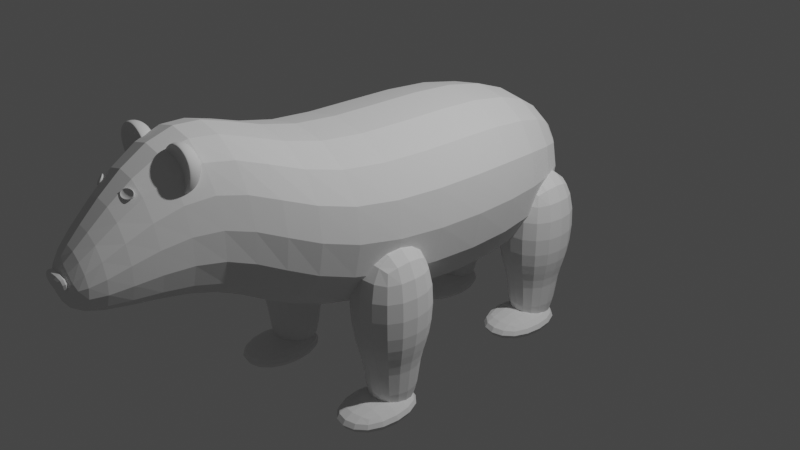 # Source: osopolar.blend  (saved by Blender 2.83.21; exported with 4.5.12 LTS)
import bpy
from mathutils import Matrix  # noqa: F401  (used for matrix-valued properties, if any)

bpy.ops.wm.read_factory_settings(use_empty=True)
scene = bpy.context.scene
scene.name = 'Scene'

# ---- collections
col_collection = bpy.data.collections.new('Collection'); scene.collection.children.link(col_collection)

# ---- world
world_world = bpy.data.worlds.new('World'); scene.world = world_world
world_world.use_nodes = True; world_world.node_tree.nodes.clear()
_N = world_world.node_tree.nodes; _L = world_world.node_tree.links
n0 = _N.new('ShaderNodeOutputWorld'); n0.name = 'World Output'; n0.location = (300, 300)
n1 = _N.new('ShaderNodeBackground'); n1.name = 'Background'; n1.location = (10, 300)
n1.inputs[0].default_value = (0.05088, 0.05088, 0.05088, 1.0)
_L.new(n1.outputs[0], n0.inputs[0])
n0.is_active_output = True
world_world.color = (0.05088, 0.05088, 0.05088)
world_world.use_sun_shadow = False
world_world.sun_shadow_jitter_overblur = 0.0

# ---- cameras
cam_camera = bpy.data.cameras.new('Camera')
cam_camera.clip_end = 100.0
cam_camera.ortho_scale = 7.314

# ---- lights
light_light = bpy.data.lights.new('Light', 'POINT')
light_light.transmission_factor = 0.0
light_light.energy = 1000.0
light_light.shadow_soft_size = 0.1
light_light.shadow_maximum_resolution = 0.006
light_light.use_absolute_resolution = True

# ---- meshes
me_cube_001 = bpy.data.meshes.new('Cube.001')
me_cube_001.from_pydata([(-0.2965, 0.8927, 0.2641), (-0.2965, 0.8927, -0.2261), (-0.2965, 0.7723, 0.2641), (-0.2965, 0.8102, -0.2261), (-0.4867, 0.9109, -0.4867), (-1.0, 0.3596, -1.0), (-0.4867, 0.9109, 0.4867), (-1.0, 0.3596, 1.149), (0.4867, 0.9109, -0.4867), (1.0, 0.3596, -1.0), (1.0, 0.3596, 1.149), (0.4867, 0.9109, 0.4867), (0.2574, 0.8334, -0.2261), (0.2574, 0.8334, 0.2641), (0.2574, 0.916, -0.2261), (0.2574, 0.916, 0.2641), (-0.9481, -0.6283, -0.7386), (-1.0, -0.6198, 0.945), (0.759, -0.627, -0.7472), (1.0, -0.6198, 0.945), (-0.3517, -0.9779, -0.005572), (-0.3896, -1.074, 1.683), (0.5826, -0.9756, -0.01626), (0.5448, -1.074, 1.672), (-0.1857, -1.508, 0.1008), (-0.2038, -1.511, 0.7392), (0.3925, -1.508, 0.09974), (0.3793, -1.511, 0.7388), (0.09553, -1.615, 0.4383)], [], [(4, 6, 11, 8), (9, 10, 19, 18), (3, 2, 0, 1), (5, 9, 18, 16), (19, 17, 21, 23), (6, 4, 5, 7), (9, 5, 4, 8), (7, 10, 11, 6), (10, 9, 8, 11), (10, 7, 17, 19), (1, 0, 15, 14), (14, 15, 13, 12), (12, 13, 2, 3), (1, 14, 12, 3), (15, 0, 2, 13), (25, 27, 23, 21), (20, 21, 17, 16), (23, 22, 18, 19), (16, 17, 7, 5), (28, 27, 25), (24, 25, 21, 20), (27, 26, 22, 23), (16, 18, 22, 20), (28, 25, 24), (28, 26, 27), (26, 24, 20, 22), (28, 24, 26)])
_uv = me_cube_001.uv_layers.new(name='UVMap')
_uv.uv.foreach_set('vector', [0.4392, 0.3142, 0.5608, 0.3142, 0.5608, 0.4358, 0.4392, 0.4358, 0.375, 0.5642, 0.625, 0.5642, 0.625, 0.6932, 0.375, 0.6937, 0.375, 0.0, 0.625, 0.0, 0.625, 0.25, 0.375, 0.25, 0.125, 0.5642, 0.375, 0.5642, 0.375, 0.6937, 0.125, 0.6937, 0.625, 0.6932, 0.875, 0.6932, 0.8293, 0.7402, 0.6666, 0.7405, 0.5608, 0.3142, 0.4392, 0.3142, 0.375, 0.1858, 0.625, 0.1858, 0.375, 0.5642, 0.125, 0.5642, 0.1892, 0.5, 0.3108, 0.5, 0.875, 0.5642, 0.625, 0.5642, 0.6892, 0.5, 0.8108, 0.5, 0.625, 0.5642, 0.375, 0.5642, 0.4392, 0.4358, 0.5608, 0.4358, 0.625, 0.5642, 0.875, 0.5642, 0.875, 0.6932, 0.625, 0.6932, 0.375, 0.25, 0.625, 0.25, 0.625, 0.5, 0.375, 0.5, 0.375, 0.5, 0.625, 0.5, 0.625, 0.75, 0.375, 0.75, 0.375, 0.75, 0.625, 0.75, 0.625, 1.0, 0.375, 1.0, 0.125, 0.5, 0.375, 0.5, 0.375, 0.75, 0.125, 0.75, 0.625, 0.5, 0.875, 0.5, 0.875, 0.75, 0.625, 0.75, 0.5417, 0.9371, 0.5417, 0.8129, 0.5553, 0.8027, 0.5553, 0.9473, 0.433, 0.9562, 0.5673, 0.9564, 0.625, 1.0, 0.375, 1.0, 0.567, 0.7843, 0.4327, 0.7839, 0.375, 0.6937, 0.625, 0.6932, 0.375, 0.05627, 0.625, 0.0568, 0.625, 0.1858, 0.375, 0.1858, 0.5, 0.8747, 0.5417, 0.8129, 0.5417, 0.9371, 0.4573, 0.9378, 0.543, 0.938, 0.5673, 0.9564, 0.433, 0.9562, 0.543, 0.8109, 0.4573, 0.8113, 0.4327, 0.7839, 0.567, 0.7843, 0.125, 0.6937, 0.375, 0.6937, 0.3293, 0.7403, 0.1667, 0.7406, 0.5, 0.8747, 0.543, 0.938, 0.4573, 0.9378, 0.5, 0.8747, 0.4573, 0.8113, 0.543, 0.8109, 0.4585, 0.8131, 0.4585, 0.9369, 0.4447, 0.9473, 0.4447, 0.8027, 0.5, 0.8747, 0.4585, 0.9369, 0.4585, 0.8131])
me_cube_001.use_remesh_fix_poles = True
me_cube_001.use_remesh_preserve_attributes = False
me_cube_001.use_mirror_vertex_groups = False
me_cube_001.update()
me_cube_003 = bpy.data.meshes.new('Cube.003')
me_cube_003.from_pydata([(-1.0, 1.0, -1.0), (-1.0, 1.0, 1.0), (1.0, 1.0, -1.0), (1.0, 1.0, 1.0), (-0.8003, 0.1062, -0.8003), (-1.0, -0.569, -1.0), (-0.8003, 0.1062, 0.8003), (-1.0, -0.569, 1.0), (0.8003, 0.1062, -0.8003), (1.0, -0.569, -1.0), (0.8003, 0.1062, 0.8003), (1.0, -0.569, 1.0)], [], [(8, 10, 6, 4), (0, 1, 3, 2), (3, 1, 7, 11), (5, 7, 1, 0), (2, 3, 11, 9), (4, 6, 7, 5), (10, 8, 9, 11), (5, 9, 8, 4), (11, 7, 6, 10), (0, 2, 9, 5)])
_uv = me_cube_003.uv_layers.new(name='UVMap')
_uv.uv.foreach_set('vector', [0.4, 0.775, 0.6, 0.775, 0.6, 0.975, 0.4, 0.975, 0.375, 0.25, 0.625, 0.25, 0.625, 0.5, 0.375, 0.5, 0.625, 0.5, 0.875, 0.5, 0.875, 0.725, 0.625, 0.725, 0.375, 0.02496, 0.625, 0.02496, 0.625, 0.25, 0.375, 0.25, 0.375, 0.5, 0.625, 0.5, 0.625, 0.725, 0.375, 0.725, 0.4, 0.975, 0.6, 0.975, 0.625, 1.0, 0.375, 1.0, 0.6, 0.775, 0.4, 0.775, 0.375, 0.725, 0.625, 0.725, 0.125, 0.725, 0.375, 0.725, 0.35, 0.75, 0.15, 0.75, 0.625, 0.725, 0.875, 0.725, 0.85, 0.75, 0.65, 0.75, 0.125, 0.5, 0.375, 0.5, 0.375, 0.725, 0.125, 0.725])
me_cube_003.use_remesh_fix_poles = True
me_cube_003.use_remesh_preserve_attributes = False
me_cube_003.use_mirror_vertex_groups = False
me_cube_003.update()
me_cube_006 = bpy.data.meshes.new('Cube.006')
me_cube_006.from_pydata([(-1.0, -1.0, -1.0), (-1.0, -1.0, 1.0), (-1.0, 1.0, -1.0), (-1.0, 1.0, 1.0), (1.0, -1.0, -1.0), (1.0, -1.0, 1.0), (1.0, 1.0, -1.0), (1.0, 1.0, 1.0)], [], [(0, 1, 3, 2), (2, 3, 7, 6), (6, 7, 5, 4), (4, 5, 1, 0), (2, 6, 4, 0), (7, 3, 1, 5)])
_uv = me_cube_006.uv_layers.new(name='UVMap')
_uv.uv.foreach_set('vector', [0.375, 0.0, 0.625, 0.0, 0.625, 0.25, 0.375, 0.25, 0.375, 0.25, 0.625, 0.25, 0.625, 0.5, 0.375, 0.5, 0.375, 0.5, 0.625, 0.5, 0.625, 0.75, 0.375, 0.75, 0.375, 0.75, 0.625, 0.75, 0.625, 1.0, 0.375, 1.0, 0.125, 0.5, 0.375, 0.5, 0.375, 0.75, 0.125, 0.75, 0.625, 0.5, 0.875, 0.5, 0.875, 0.75, 0.625, 0.75])
me_cube_006.use_remesh_fix_poles = True
me_cube_006.use_remesh_preserve_attributes = False
me_cube_006.use_mirror_vertex_groups = False
me_cube_006.update()
me_cube_010 = bpy.data.meshes.new('Cube.010')
me_cube_010.from_pydata([(-1.0, -1.0, -1.0), (-1.0, -1.0, 1.0), (-1.0, 1.0, -1.0), (-1.0, 1.0, 1.0), (1.0, -1.0, -1.0), (1.0, -1.0, 1.0), (1.0, 1.0, -1.0), (1.0, 1.0, 1.0)], [], [(0, 1, 3, 2), (2, 3, 7, 6), (6, 7, 5, 4), (4, 5, 1, 0), (2, 6, 4, 0), (7, 3, 1, 5)])
_uv = me_cube_010.uv_layers.new(name='UVMap')
_uv.uv.foreach_set('vector', [0.375, 0.0, 0.625, 0.0, 0.625, 0.25, 0.375, 0.25, 0.375, 0.25, 0.625, 0.25, 0.625, 0.5, 0.375, 0.5, 0.375, 0.5, 0.625, 0.5, 0.625, 0.75, 0.375, 0.75, 0.375, 0.75, 0.625, 0.75, 0.625, 1.0, 0.375, 1.0, 0.125, 0.5, 0.375, 0.5, 0.375, 0.75, 0.125, 0.75, 0.625, 0.5, 0.875, 0.5, 0.875, 0.75, 0.625, 0.75])
me_cube_010.use_remesh_fix_poles = True
me_cube_010.use_remesh_preserve_attributes = False
me_cube_010.use_mirror_vertex_groups = False
me_cube_010.update()
me_cube_009 = bpy.data.meshes.new('Cube.009')
me_cube_009.from_pydata([(0.6355, -0.6355, -2.016), (-1.0, -1.0, 1.0), (0.6355, 0.6355, -2.016), (-1.0, 1.0, 1.0), (-0.6355, -0.6355, -2.016), (1.0, -1.0, 1.0), (-0.6355, 0.6355, -2.016), (1.0, 1.0, 1.0), (-0.6355, -0.6355, -1.0), (-1.0, -1.0, -0.6355), (-0.6355, 0.6355, -1.0), (-1.0, 1.0, -0.6355), (0.6355, -0.6355, -1.0), (1.0, -1.0, -0.6355), (0.6355, 0.6355, -1.0), (1.0, 1.0, -0.6355)], [], [(13, 5, 1, 9), (15, 7, 5, 13), (6, 2, 0, 4), (11, 3, 7, 15), (9, 1, 3, 11), (7, 3, 1, 5), (10, 8, 9, 11), (14, 10, 11, 15), (12, 14, 15, 13), (8, 12, 13, 9), (10, 14, 2, 6), (8, 10, 6, 4), (12, 8, 4, 0), (14, 12, 0, 2)])
_uv = me_cube_009.uv_layers.new(name='UVMap')
_uv.uv.foreach_set('vector', [0.4206, 0.75, 0.625, 0.75, 0.625, 1.0, 0.4206, 1.0, 0.4206, 0.5, 0.625, 0.5, 0.625, 0.75, 0.4206, 0.75, 0.1706, 0.5456, 0.3294, 0.5456, 0.3294, 0.7044, 0.1706, 0.7044, 0.4206, 0.25, 0.625, 0.25, 0.625, 0.5, 0.4206, 0.5, 0.4206, 0.0, 0.625, 0.0, 0.625, 0.25, 0.4206, 0.25, 0.625, 0.5, 0.875, 0.5, 0.875, 0.75, 0.625, 0.75, 0.1706, 0.5456, 0.1706, 0.7044, 0.125, 0.75, 0.125, 0.5, 0.3294, 0.5456, 0.1706, 0.5456, 0.125, 0.5, 0.375, 0.5, 0.3294, 0.7044, 0.3294, 0.5456, 0.4206, 0.5, 0.4206, 0.75, 0.1706, 0.7044, 0.3294, 0.7044, 0.375, 0.75, 0.125, 0.75, 0.1706, 0.5456, 0.3294, 0.5456, 0.3294, 0.5456, 0.1706, 0.5456, 0.1706, 0.7044, 0.1706, 0.5456, 0.1706, 0.5456, 0.1706, 0.7044, 0.3294, 0.7044, 0.1706, 0.7044, 0.1706, 0.7044, 0.3294, 0.7044, 0.3294, 0.5456, 0.3294, 0.7044, 0.3294, 0.7044, 0.3294, 0.5456])
me_cube_009.use_remesh_fix_poles = True
me_cube_009.use_remesh_preserve_attributes = False
me_cube_009.use_mirror_vertex_groups = False
me_cube_009.update()
me_cube_012 = bpy.data.meshes.new('Cube.012')
me_cube_012.from_pydata([(0.6355, -0.6355, -2.016), (-1.0, -1.0, 1.0), (0.6355, 0.6355, -2.016), (-1.0, 1.0, 1.0), (-0.6355, -0.6355, -2.016), (1.0, -1.0, 1.0), (-0.6355, 0.6355, -2.016), (1.0, 1.0, 1.0), (-0.6355, -0.6355, -1.0), (-1.0, -1.0, -0.6355), (-0.6355, 0.6355, -1.0), (-1.0, 1.0, -0.6355), (0.6355, -0.6355, -1.0), (1.0, -1.0, -0.6355), (0.6355, 0.6355, -1.0), (1.0, 1.0, -0.6355)], [], [(13, 5, 1, 9), (15, 7, 5, 13), (6, 2, 0, 4), (11, 3, 7, 15), (9, 1, 3, 11), (7, 3, 1, 5), (10, 8, 9, 11), (14, 10, 11, 15), (12, 14, 15, 13), (8, 12, 13, 9), (10, 14, 2, 6), (8, 10, 6, 4), (12, 8, 4, 0), (14, 12, 0, 2)])
_uv = me_cube_012.uv_layers.new(name='UVMap')
_uv.uv.foreach_set('vector', [0.4206, 0.75, 0.625, 0.75, 0.625, 1.0, 0.4206, 1.0, 0.4206, 0.5, 0.625, 0.5, 0.625, 0.75, 0.4206, 0.75, 0.1706, 0.5456, 0.3294, 0.5456, 0.3294, 0.7044, 0.1706, 0.7044, 0.4206, 0.25, 0.625, 0.25, 0.625, 0.5, 0.4206, 0.5, 0.4206, 0.0, 0.625, 0.0, 0.625, 0.25, 0.4206, 0.25, 0.625, 0.5, 0.875, 0.5, 0.875, 0.75, 0.625, 0.75, 0.1706, 0.5456, 0.1706, 0.7044, 0.125, 0.75, 0.125, 0.5, 0.3294, 0.5456, 0.1706, 0.5456, 0.125, 0.5, 0.375, 0.5, 0.3294, 0.7044, 0.3294, 0.5456, 0.4206, 0.5, 0.4206, 0.75, 0.1706, 0.7044, 0.3294, 0.7044, 0.375, 0.75, 0.125, 0.75, 0.1706, 0.5456, 0.3294, 0.5456, 0.3294, 0.5456, 0.1706, 0.5456, 0.1706, 0.7044, 0.1706, 0.5456, 0.1706, 0.5456, 0.1706, 0.7044, 0.3294, 0.7044, 0.1706, 0.7044, 0.1706, 0.7044, 0.3294, 0.7044, 0.3294, 0.5456, 0.3294, 0.7044, 0.3294, 0.7044, 0.3294, 0.5456])
me_cube_012.use_remesh_fix_poles = True
me_cube_012.use_remesh_preserve_attributes = False
me_cube_012.use_mirror_vertex_groups = False
me_cube_012.update()
me_cube_018 = bpy.data.meshes.new('Cube.018')
me_cube_018.from_pydata([(-1.0, -1.0, -1.0), (-1.0, -1.0, 1.0), (-1.0, 1.0, -1.0), (-1.0, 1.0, 1.0), (1.0, -1.0, -1.0), (1.0, -1.0, 1.0), (1.0, 1.0, -1.0), (1.0, 1.0, 1.0)], [], [(0, 1, 3, 2), (2, 3, 7, 6), (6, 7, 5, 4), (4, 5, 1, 0), (2, 6, 4, 0), (7, 3, 1, 5)])
_uv = me_cube_018.uv_layers.new(name='UVMap')
_uv.uv.foreach_set('vector', [0.375, 0.0, 0.625, 0.0, 0.625, 0.25, 0.375, 0.25, 0.375, 0.25, 0.625, 0.25, 0.625, 0.5, 0.375, 0.5, 0.375, 0.5, 0.625, 0.5, 0.625, 0.75, 0.375, 0.75, 0.375, 0.75, 0.625, 0.75, 0.625, 1.0, 0.375, 1.0, 0.125, 0.5, 0.375, 0.5, 0.375, 0.75, 0.125, 0.75, 0.625, 0.5, 0.875, 0.5, 0.875, 0.75, 0.625, 0.75])
me_cube_018.use_remesh_fix_poles = True
me_cube_018.use_remesh_preserve_attributes = False
me_cube_018.use_mirror_vertex_groups = False
me_cube_018.update()
me_cube_017 = bpy.data.meshes.new('Cube.017')
me_cube_017.from_pydata([(0.6355, -0.6355, -2.016), (-1.0, -1.0, 1.0), (0.6355, 0.6355, -2.016), (-1.0, 1.0, 1.0), (-0.6355, -0.6355, -2.016), (1.0, -1.0, 1.0), (-0.6355, 0.6355, -2.016), (1.0, 1.0, 1.0), (-0.6355, -0.6355, -1.0), (-1.0, -1.0, -0.6355), (-0.6355, 0.6355, -1.0), (-1.0, 1.0, -0.6355), (0.6355, -0.6355, -1.0), (1.0, -1.0, -0.6355), (0.6355, 0.6355, -1.0), (1.0, 1.0, -0.6355)], [], [(13, 5, 1, 9), (15, 7, 5, 13), (6, 2, 0, 4), (11, 3, 7, 15), (9, 1, 3, 11), (7, 3, 1, 5), (10, 8, 9, 11), (14, 10, 11, 15), (12, 14, 15, 13), (8, 12, 13, 9), (10, 14, 2, 6), (8, 10, 6, 4), (12, 8, 4, 0), (14, 12, 0, 2)])
_uv = me_cube_017.uv_layers.new(name='UVMap')
_uv.uv.foreach_set('vector', [0.4206, 0.75, 0.625, 0.75, 0.625, 1.0, 0.4206, 1.0, 0.4206, 0.5, 0.625, 0.5, 0.625, 0.75, 0.4206, 0.75, 0.1706, 0.5456, 0.3294, 0.5456, 0.3294, 0.7044, 0.1706, 0.7044, 0.4206, 0.25, 0.625, 0.25, 0.625, 0.5, 0.4206, 0.5, 0.4206, 0.0, 0.625, 0.0, 0.625, 0.25, 0.4206, 0.25, 0.625, 0.5, 0.875, 0.5, 0.875, 0.75, 0.625, 0.75, 0.1706, 0.5456, 0.1706, 0.7044, 0.125, 0.75, 0.125, 0.5, 0.3294, 0.5456, 0.1706, 0.5456, 0.125, 0.5, 0.375, 0.5, 0.3294, 0.7044, 0.3294, 0.5456, 0.4206, 0.5, 0.4206, 0.75, 0.1706, 0.7044, 0.3294, 0.7044, 0.375, 0.75, 0.125, 0.75, 0.1706, 0.5456, 0.3294, 0.5456, 0.3294, 0.5456, 0.1706, 0.5456, 0.1706, 0.7044, 0.1706, 0.5456, 0.1706, 0.5456, 0.1706, 0.7044, 0.3294, 0.7044, 0.1706, 0.7044, 0.1706, 0.7044, 0.3294, 0.7044, 0.3294, 0.5456, 0.3294, 0.7044, 0.3294, 0.7044, 0.3294, 0.5456])
me_cube_017.use_remesh_fix_poles = True
me_cube_017.use_remesh_preserve_attributes = False
me_cube_017.use_mirror_vertex_groups = False
me_cube_017.update()
me_cube_016 = bpy.data.meshes.new('Cube.016')
me_cube_016.from_pydata([(-1.0, -1.0, -1.0), (-1.0, -1.0, 1.0), (-1.0, 1.0, -1.0), (-1.0, 1.0, 1.0), (1.0, -1.0, -1.0), (1.0, -1.0, 1.0), (1.0, 1.0, -1.0), (1.0, 1.0, 1.0)], [], [(0, 1, 3, 2), (2, 3, 7, 6), (6, 7, 5, 4), (4, 5, 1, 0), (2, 6, 4, 0), (7, 3, 1, 5)])
_uv = me_cube_016.uv_layers.new(name='UVMap')
_uv.uv.foreach_set('vector', [0.375, 0.0, 0.625, 0.0, 0.625, 0.25, 0.375, 0.25, 0.375, 0.25, 0.625, 0.25, 0.625, 0.5, 0.375, 0.5, 0.375, 0.5, 0.625, 0.5, 0.625, 0.75, 0.375, 0.75, 0.375, 0.75, 0.625, 0.75, 0.625, 1.0, 0.375, 1.0, 0.125, 0.5, 0.375, 0.5, 0.375, 0.75, 0.125, 0.75, 0.625, 0.5, 0.875, 0.5, 0.875, 0.75, 0.625, 0.75])
me_cube_016.use_remesh_fix_poles = True
me_cube_016.use_remesh_preserve_attributes = False
me_cube_016.use_mirror_vertex_groups = False
me_cube_016.update()
me_cube_015 = bpy.data.meshes.new('Cube.015')
me_cube_015.from_pydata([(0.6355, -0.6355, -2.016), (-1.0, -1.0, 1.0), (0.6355, 0.6355, -2.016), (-1.0, 1.0, 1.0), (-0.6355, -0.6355, -2.016), (1.0, -1.0, 1.0), (-0.6355, 0.6355, -2.016), (1.0, 1.0, 1.0), (-0.6355, -0.6355, -1.0), (-1.0, -1.0, -0.6355), (-0.6355, 0.6355, -1.0), (-1.0, 1.0, -0.6355), (0.6355, -0.6355, -1.0), (1.0, -1.0, -0.6355), (0.6355, 0.6355, -1.0), (1.0, 1.0, -0.6355)], [], [(13, 5, 1, 9), (15, 7, 5, 13), (6, 2, 0, 4), (11, 3, 7, 15), (9, 1, 3, 11), (7, 3, 1, 5), (10, 8, 9, 11), (14, 10, 11, 15), (12, 14, 15, 13), (8, 12, 13, 9), (10, 14, 2, 6), (8, 10, 6, 4), (12, 8, 4, 0), (14, 12, 0, 2)])
_uv = me_cube_015.uv_layers.new(name='UVMap')
_uv.uv.foreach_set('vector', [0.4206, 0.75, 0.625, 0.75, 0.625, 1.0, 0.4206, 1.0, 0.4206, 0.5, 0.625, 0.5, 0.625, 0.75, 0.4206, 0.75, 0.1706, 0.5456, 0.3294, 0.5456, 0.3294, 0.7044, 0.1706, 0.7044, 0.4206, 0.25, 0.625, 0.25, 0.625, 0.5, 0.4206, 0.5, 0.4206, 0.0, 0.625, 0.0, 0.625, 0.25, 0.4206, 0.25, 0.625, 0.5, 0.875, 0.5, 0.875, 0.75, 0.625, 0.75, 0.1706, 0.5456, 0.1706, 0.7044, 0.125, 0.75, 0.125, 0.5, 0.3294, 0.5456, 0.1706, 0.5456, 0.125, 0.5, 0.375, 0.5, 0.3294, 0.7044, 0.3294, 0.5456, 0.4206, 0.5, 0.4206, 0.75, 0.1706, 0.7044, 0.3294, 0.7044, 0.375, 0.75, 0.125, 0.75, 0.1706, 0.5456, 0.3294, 0.5456, 0.3294, 0.5456, 0.1706, 0.5456, 0.1706, 0.7044, 0.1706, 0.5456, 0.1706, 0.5456, 0.1706, 0.7044, 0.3294, 0.7044, 0.1706, 0.7044, 0.1706, 0.7044, 0.3294, 0.7044, 0.3294, 0.5456, 0.3294, 0.7044, 0.3294, 0.7044, 0.3294, 0.5456])
me_cube_015.use_remesh_fix_poles = True
me_cube_015.use_remesh_preserve_attributes = False
me_cube_015.use_mirror_vertex_groups = False
me_cube_015.update()
me_cube_019 = bpy.data.meshes.new('Cube.019')
me_cube_019.from_pydata([(-1.0, 1.0, -1.0), (-1.0, 1.0, 1.0), (1.0, 1.0, -1.0), (1.0, 1.0, 1.0), (-0.8003, 0.1062, -0.8003), (-1.0, -0.569, -1.0), (-0.8003, 0.1062, 0.8003), (-1.0, -0.569, 1.0), (0.8003, 0.1062, -0.8003), (1.0, -0.569, -1.0), (0.8003, 0.1062, 0.8003), (1.0, -0.569, 1.0)], [], [(8, 10, 6, 4), (0, 1, 3, 2), (3, 1, 7, 11), (5, 7, 1, 0), (2, 3, 11, 9), (4, 6, 7, 5), (10, 8, 9, 11), (5, 9, 8, 4), (11, 7, 6, 10), (0, 2, 9, 5)])
_uv = me_cube_019.uv_layers.new(name='UVMap')
_uv.uv.foreach_set('vector', [0.4, 0.775, 0.6, 0.775, 0.6, 0.975, 0.4, 0.975, 0.375, 0.25, 0.625, 0.25, 0.625, 0.5, 0.375, 0.5, 0.625, 0.5, 0.875, 0.5, 0.875, 0.725, 0.625, 0.725, 0.375, 0.02496, 0.625, 0.02496, 0.625, 0.25, 0.375, 0.25, 0.375, 0.5, 0.625, 0.5, 0.625, 0.725, 0.375, 0.725, 0.4, 0.975, 0.6, 0.975, 0.625, 1.0, 0.375, 1.0, 0.6, 0.775, 0.4, 0.775, 0.375, 0.725, 0.625, 0.725, 0.125, 0.725, 0.375, 0.725, 0.35, 0.75, 0.15, 0.75, 0.625, 0.725, 0.875, 0.725, 0.85, 0.75, 0.65, 0.75, 0.125, 0.5, 0.375, 0.5, 0.375, 0.725, 0.125, 0.725])
me_cube_019.use_remesh_fix_poles = True
me_cube_019.use_remesh_preserve_attributes = False
me_cube_019.use_mirror_vertex_groups = False
me_cube_019.update()
me_cube = bpy.data.meshes.new('Cube')
me_cube.from_pydata([(-0.1971, 0.4594, -0.8322), (-0.7691, 0.07569, -0.2091), (-0.1971, 0.4279, -0.7916), (-0.7691, 0.7006, -0.2056), (0.3039, 0.4594, -0.8322), (0.7423, 0.07569, -0.2091), (0.3039, 0.4279, -0.7916), (0.7423, 0.7006, -0.2056)], [], [(0, 1, 3, 2), (2, 3, 7, 6), (6, 7, 5, 4), (4, 5, 1, 0), (2, 6, 4, 0), (7, 3, 1, 5)])
_uv = me_cube.uv_layers.new(name='UVMap')
_uv.uv.foreach_set('vector', [0.375, 0.0, 0.625, 0.0, 0.625, 0.25, 0.375, 0.25, 0.375, 0.25, 0.625, 0.25, 0.625, 0.5, 0.375, 0.5, 0.375, 0.5, 0.625, 0.5, 0.625, 0.75, 0.375, 0.75, 0.375, 0.75, 0.625, 0.75, 0.625, 1.0, 0.375, 1.0, 0.125, 0.5, 0.375, 0.5, 0.375, 0.75, 0.125, 0.75, 0.625, 0.5, 0.875, 0.5, 0.875, 0.75, 0.625, 0.75])
me_cube.use_remesh_fix_poles = True
me_cube.use_remesh_preserve_attributes = False
me_cube.use_mirror_vertex_groups = False
me_cube.update()
me_cube_026 = bpy.data.meshes.new('Cube.026')
me_cube_026.from_pydata([(-1.0, 1.0, -1.0), (-1.0, 1.0, 1.0), (1.0, 1.0, -1.0), (1.0, 1.0, 1.0), (-0.9947, 0.0269, -0.6456), (-1.0, -1.304, -1.0), (-0.9947, 0.0269, 0.955), (-1.0, -0.569, 1.0), (0.6059, 0.0269, -0.6456), (1.0, -1.304, -1.0), (0.6059, 0.0269, 0.955), (1.0, -0.569, 1.0)], [], [(8, 10, 6, 4), (0, 1, 3, 2), (3, 1, 7, 11), (5, 7, 1, 0), (2, 3, 11, 9), (4, 6, 7, 5), (10, 8, 9, 11), (5, 9, 8, 4), (11, 7, 6, 10), (0, 2, 9, 5)])
_uv = me_cube_026.uv_layers.new(name='UVMap')
_uv.uv.foreach_set('vector', [0.4, 0.775, 0.6, 0.775, 0.6, 0.975, 0.4, 0.975, 0.375, 0.25, 0.625, 0.25, 0.625, 0.5, 0.375, 0.5, 0.625, 0.5, 0.875, 0.5, 0.875, 0.725, 0.625, 0.725, 0.375, 0.02496, 0.625, 0.02496, 0.625, 0.25, 0.375, 0.25, 0.375, 0.5, 0.625, 0.5, 0.625, 0.725, 0.375, 0.725, 0.4, 0.975, 0.6, 0.975, 0.625, 1.0, 0.375, 1.0, 0.6, 0.775, 0.4, 0.775, 0.375, 0.725, 0.625, 0.725, 0.125, 0.725, 0.375, 0.725, 0.35, 0.75, 0.15, 0.75, 0.625, 0.725, 0.875, 0.725, 0.85, 0.75, 0.65, 0.75, 0.125, 0.5, 0.375, 0.5, 0.375, 0.725, 0.125, 0.725])
me_cube_026.use_remesh_fix_poles = True
me_cube_026.use_remesh_preserve_attributes = False
me_cube_026.use_mirror_vertex_groups = False
me_cube_026.update()
me_cube_027 = bpy.data.meshes.new('Cube.027')
me_cube_027.from_pydata([(-1.0, 1.0, -1.0), (-1.0, 1.0, 1.0), (1.0, 1.0, -1.0), (1.0, 1.0, 1.0), (-0.9947, 0.0269, -0.6456), (-1.0, -1.304, -1.0), (-0.9947, 0.0269, 0.955), (-1.0, -0.569, 1.0), (0.6059, 0.0269, -0.6456), (1.0, -1.304, -1.0), (0.6059, 0.0269, 0.955), (1.0, -0.569, 1.0)], [], [(8, 10, 6, 4), (0, 1, 3, 2), (3, 1, 7, 11), (5, 7, 1, 0), (2, 3, 11, 9), (4, 6, 7, 5), (10, 8, 9, 11), (5, 9, 8, 4), (11, 7, 6, 10), (0, 2, 9, 5)])
_uv = me_cube_027.uv_layers.new(name='UVMap')
_uv.uv.foreach_set('vector', [0.4, 0.775, 0.6, 0.775, 0.6, 0.975, 0.4, 0.975, 0.375, 0.25, 0.625, 0.25, 0.625, 0.5, 0.375, 0.5, 0.625, 0.5, 0.875, 0.5, 0.875, 0.725, 0.625, 0.725, 0.375, 0.02496, 0.625, 0.02496, 0.625, 0.25, 0.375, 0.25, 0.375, 0.5, 0.625, 0.5, 0.625, 0.725, 0.375, 0.725, 0.4, 0.975, 0.6, 0.975, 0.625, 1.0, 0.375, 1.0, 0.6, 0.775, 0.4, 0.775, 0.375, 0.725, 0.625, 0.725, 0.125, 0.725, 0.375, 0.725, 0.35, 0.75, 0.15, 0.75, 0.625, 0.725, 0.875, 0.725, 0.85, 0.75, 0.65, 0.75, 0.125, 0.5, 0.375, 0.5, 0.375, 0.725, 0.125, 0.725])
me_cube_027.use_remesh_fix_poles = True
me_cube_027.use_remesh_preserve_attributes = False
me_cube_027.use_mirror_vertex_groups = False
me_cube_027.update()

# ---- objects
ob_light = bpy.data.objects.new('Light', light_light)
ob_camera = bpy.data.objects.new('Camera', cam_camera)
ob_cube = bpy.data.objects.new('Cube', me_cube_001)
ob_cube_002 = bpy.data.objects.new('Cube.002', me_cube_003)
ob_cube_005 = bpy.data.objects.new('Cube.005', me_cube_006)
ob_cube_009 = bpy.data.objects.new('Cube.009', me_cube_010)
ob_cube_008 = bpy.data.objects.new('Cube.008', me_cube_009)
ob_cube_006 = bpy.data.objects.new('Cube.006', me_cube_012)
ob_cube_015 = bpy.data.objects.new('Cube.015', me_cube_018)
ob_cube_014 = bpy.data.objects.new('Cube.014', me_cube_017)
ob_cube_013 = bpy.data.objects.new('Cube.013', me_cube_016)
ob_cube_012 = bpy.data.objects.new('Cube.012', me_cube_015)
ob_cube_016 = bpy.data.objects.new('Cube.016', me_cube_019)
ob_cube_003 = bpy.data.objects.new('Cube.003', me_cube)
ob_cube_004 = bpy.data.objects.new('Cube.004', me_cube_026)
ob_cube_001 = bpy.data.objects.new('Cube.001', me_cube_027)

# ---- transforms, parenting, visibility, modifiers, constraints
ob_light.location = (4.076, 1.005, 5.904)
ob_light.rotation_euler = (0.6503, 0.05522, 1.866)
ob_light.lock_rotations_4d = False
ob_light.empty_display_type = 'ARROWS'
ob_light.color = (0.0, 0.0, 0.0, 0.0)
ob_light.lineart.crease_threshold = 0.0
ob_camera.location = (7.359, -6.926, 4.958)
ob_camera.rotation_euler = (1.109, 0.0, 0.8149)
ob_camera.lock_rotations_4d = False
ob_camera.empty_display_type = 'ARROWS'
ob_camera.color = (0.0, 0.0, 0.0, 0.0)
ob_camera.display_type = 'WIRE'
ob_camera.lineart.crease_threshold = 0.0
ob_cube.location = (0.0, 0.0, 0.2267)
ob_cube.scale = (1.089, 2.392, 1.116)
ob_cube.lineart.crease_threshold = 0.0
_m = ob_cube.modifiers.new('Subdivision', 'SUBSURF')
_m.uv_smooth = 'PRESERVE_CORNERS'
_m.levels = 3
ob_cube_002.location = (0.3866, -2.716, 1.487)
ob_cube_002.rotation_euler = (0.0, 0.4908, 0.0)
ob_cube_002.scale = (0.2154, 0.1587, 0.2608)
ob_cube_002.lineart.crease_threshold = 0.0
_m = ob_cube_002.modifiers.new('Subdivision', 'SUBSURF')
_m.uv_smooth = 'PRESERVE_CORNERS'
_m = ob_cube_002.modifiers.new('Subdivision.001', 'SUBSURF')
_m.uv_smooth = 'PRESERVE_CORNERS'
ob_cube_005.location = (-0.5538, 1.239, -1.42)
ob_cube_005.scale = (0.3629, 0.5183, 0.1462)
ob_cube_005.lineart.crease_threshold = 0.0
_m = ob_cube_005.modifiers.new('Subdivision', 'SUBSURF')
_m.uv_smooth = 'PRESERVE_CORNERS'
_m.levels = 3
ob_cube_009.location = (0.602, 1.239, -1.42)
ob_cube_009.scale = (0.3629, 0.5183, 0.1462)
ob_cube_009.lineart.crease_threshold = 0.0
_m = ob_cube_009.modifiers.new('Subdivision', 'SUBSURF')
_m.uv_smooth = 'PRESERVE_CORNERS'
_m.levels = 3
ob_cube_008.location = (0.5962, 1.442, -0.2514)
ob_cube_008.scale = (0.4034, 0.4521, 0.651)
ob_cube_008.lineart.crease_threshold = 0.0
_m = ob_cube_008.modifiers.new('Subdivision', 'SUBSURF')
_m.uv_smooth = 'PRESERVE_CORNERS'
_m.levels = 3
ob_cube_006.location = (-0.5597, 1.442, -0.2514)
ob_cube_006.scale = (0.4034, 0.4521, 0.651)
ob_cube_006.lineart.crease_threshold = 0.0
_m = ob_cube_006.modifiers.new('Subdivision', 'SUBSURF')
_m.uv_smooth = 'PRESERVE_CORNERS'
_m.levels = 3
ob_cube_015.location = (-0.7489, -1.009, -1.42)
ob_cube_015.scale = (0.3629, 0.5183, 0.1462)
ob_cube_015.lineart.crease_threshold = 0.0
_m = ob_cube_015.modifiers.new('Subdivision', 'SUBSURF')
_m.uv_smooth = 'PRESERVE_CORNERS'
_m.levels = 3
ob_cube_014.location = (-0.7547, -0.8063, -0.2514)
ob_cube_014.scale = (0.4034, 0.4521, 0.651)
ob_cube_014.lineart.crease_threshold = 0.0
_m = ob_cube_014.modifiers.new('Subdivision', 'SUBSURF')
_m.uv_smooth = 'PRESERVE_CORNERS'
_m.levels = 3
ob_cube_013.location = (0.7547, -1.009, -1.42)
ob_cube_013.scale = (0.3629, 0.5183, 0.1462)
ob_cube_013.lineart.crease_threshold = 0.0
_m = ob_cube_013.modifiers.new('Subdivision', 'SUBSURF')
_m.uv_smooth = 'PRESERVE_CORNERS'
_m.levels = 3
ob_cube_012.location = (0.7489, -0.8063, -0.2514)
ob_cube_012.scale = (0.4034, 0.4521, 0.651)
ob_cube_012.lineart.crease_threshold = 0.0
_m = ob_cube_012.modifiers.new('Subdivision', 'SUBSURF')
_m.uv_smooth = 'PRESERVE_CORNERS'
_m.levels = 3
ob_cube_016.location = (-0.2227, -2.716, 1.487)
ob_cube_016.rotation_euler = (0.0, -0.5412, 0.0)
ob_cube_016.scale = (0.2154, 0.1587, 0.2608)
ob_cube_016.lineart.crease_threshold = 0.0
_m = ob_cube_016.modifiers.new('Subdivision', 'SUBSURF')
_m.uv_smooth = 'PRESERVE_CORNERS'
_m = ob_cube_016.modifiers.new('Subdivision.001', 'SUBSURF')
_m.uv_smooth = 'PRESERVE_CORNERS'
ob_cube_003.location = (0.09521, -3.872, 0.9525)
ob_cube_003.rotation_euler = (0.007548, -0.0, 0.0)
ob_cube_003.scale = (0.3133, 0.3818, 0.4448)
ob_cube_003.lineart.crease_threshold = 0.0
_m = ob_cube_003.modifiers.new('Subdivision', 'SUBSURF')
_m.uv_smooth = 'PRESERVE_CORNERS'
_m.levels = 3
ob_cube_004.location = (-0.0925, -3.148, 1.368)
ob_cube_004.rotation_euler = (-0.4573, 0.04085, -0.6059)
ob_cube_004.scale = (0.06772, 0.02638, 0.05116)
ob_cube_004.lineart.crease_threshold = 0.0
_m = ob_cube_004.modifiers.new('Subdivision', 'SUBSURF')
_m.uv_smooth = 'PRESERVE_CORNERS'
_m = ob_cube_004.modifiers.new('Subdivision.001', 'SUBSURF')
_m.uv_smooth = 'PRESERVE_CORNERS'
ob_cube_001.location = (0.2912, -3.134, 1.368)
ob_cube_001.rotation_euler = (-0.4573, 0.04085, 0.5431)
ob_cube_001.scale = (0.06772, 0.02638, 0.05116)
ob_cube_001.lineart.crease_threshold = 0.0
_m = ob_cube_001.modifiers.new('Subdivision', 'SUBSURF')
_m.uv_smooth = 'PRESERVE_CORNERS'
_m = ob_cube_001.modifiers.new('Subdivision.001', 'SUBSURF')
_m.uv_smooth = 'PRESERVE_CORNERS'

# ---- collection membership
col_collection.objects.link(ob_light)
col_collection.objects.link(ob_camera)
col_collection.objects.link(ob_cube)
col_collection.objects.link(ob_cube_002)
col_collection.objects.link(ob_cube_005)
col_collection.objects.link(ob_cube_009)
col_collection.objects.link(ob_cube_008)
col_collection.objects.link(ob_cube_006)
col_collection.objects.link(ob_cube_015)
col_collection.objects.link(ob_cube_014)
col_collection.objects.link(ob_cube_013)
col_collection.objects.link(ob_cube_012)
col_collection.objects.link(ob_cube_016)
col_collection.objects.link(ob_cube_003)
col_collection.objects.link(ob_cube_004)
col_collection.objects.link(ob_cube_001)

# ---- scene / render settings (as saved in the file)
scene.camera = ob_camera
scene.frame_start = 1; scene.frame_end = 250; scene.frame_set(1)
scene.render.engine = 'BLENDER_EEVEE_NEXT'
scene.cycles.use_denoising = False
scene.cycles.samples = 128
scene.cycles.sampling_pattern = 'TABULATED_SOBOL'
scene.cycles.use_adaptive_sampling = False
scene.cycles.use_light_tree = False
scene.view_settings.view_transform = 'Filmic'
bpy.context.view_layer.update()

